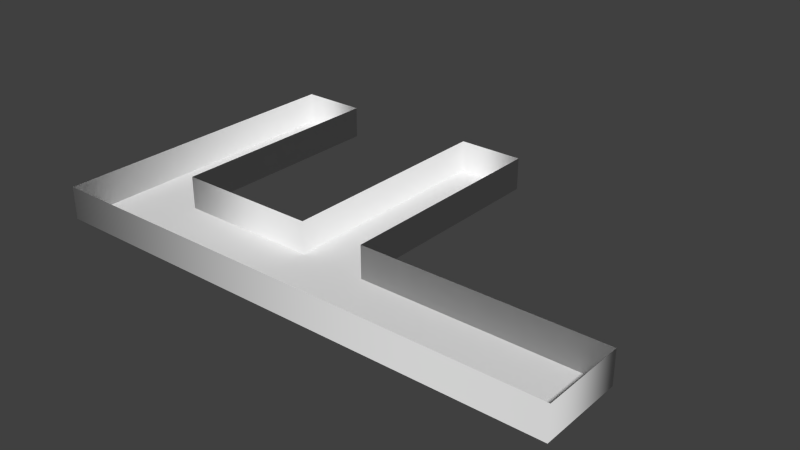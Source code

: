 # Source: Flourine.blend  (saved by Blender 2.61.0; exported with 4.5.12 LTS)
import bpy
from mathutils import Matrix  # noqa: F401  (used for matrix-valued properties, if any)

bpy.ops.wm.read_factory_settings(use_empty=True)
scene = bpy.context.scene
scene.name = 'Scene'

# ---- collections
col_collection_1 = bpy.data.collections.new('Collection 1'); scene.collection.children.link(col_collection_1)

# ---- world
world_world = bpy.data.worlds.new('World'); scene.world = world_world
world_world.color = (0.05088, 0.05088, 0.05088)
world_world.use_sun_shadow = False
world_world.sun_shadow_jitter_overblur = 0.0
world_world.cycles.sampling_method = 'MANUAL'
world_world.cycles.sample_map_resolution = 256

# ---- meshes
me_mesh = bpy.data.meshes.new('Mesh')
me_mesh.from_pydata([(0.174, 0.594, -0.05), (0.174, 0.405, -0.05), (0.44, 0.405, -0.05), (0.44, 0.317, -0.05), (0.174, 0.317, -0.05), (0.174, 0.0, -0.05), (0.076, 0.0, -0.05), (0.076, 0.682, -0.05), (0.44, 0.682, -0.05), (0.44, 0.594, -0.05), (0.174, 0.594, -0.05), (0.174, 0.594, 0.05), (0.174, 0.405, -0.05), (0.174, 0.405, 0.05), (0.44, 0.405, -0.05), (0.44, 0.405, 0.05), (0.44, 0.317, -0.05), (0.44, 0.317, 0.05), (0.174, 0.317, -0.05), (0.174, 0.317, 0.05), (0.174, 0.0, -0.05), (0.174, 0.0, 0.05), (0.076, 0.0, -0.05), (0.076, 0.0, 0.05), (0.076, 0.682, -0.05), (0.076, 0.682, 0.05), (0.44, 0.682, -0.05), (0.44, 0.682, 0.05), (0.44, 0.594, -0.05), (0.44, 0.594, 0.05)], [], [(0, 7, 6), (7, 0, 8), (8, 0, 9), (1, 0, 6), (4, 1, 6), (2, 1, 4), (3, 2, 4), (5, 4, 6), (11, 10, 12, 13), (13, 12, 14, 15), (15, 14, 16, 17), (17, 16, 18, 19), (19, 18, 20, 21), (21, 20, 22, 23), (23, 22, 24, 25), (25, 24, 26, 27), (27, 26, 28, 29), (29, 28, 10, 11)])
me_mesh.polygons.foreach_set('use_smooth', [0, 0, 0, 0, 0, 0, 0, 0, 1, 1, 1, 1, 1, 1, 1, 1, 1, 1])
me_mesh.use_remesh_preserve_volume = False
me_mesh.use_remesh_preserve_attributes = False
me_mesh.use_mirror_vertex_groups = False
me_mesh.update()

# ---- objects
ob_text = bpy.data.objects.new('Text', me_mesh)

# ---- transforms, parenting, visibility, modifiers, constraints
ob_text.location = (50.15, -26.71, 1.0)
ob_text.rotation_euler = (0.0, 0.0, 1.571)
ob_text.scale = (159.7, 140.0, 60.0)
ob_text.lineart.crease_threshold = 0.0

# ---- collection membership
col_collection_1.objects.link(ob_text)

# ---- scene / render settings (as saved in the file)
scene.frame_start = 1; scene.frame_end = 250; scene.frame_set(1)
scene.render.engine = 'BLENDER_EEVEE_NEXT'
scene.render.image_settings.color_mode = 'RGB'
scene.render.image_settings.compression = 90
scene.render.resolution_percentage = 50
scene.render.dither_intensity = 0.0
scene.render.bake_margin = 2
scene.render.bake_bias = 0.0
scene.cycles.use_denoising = False
scene.cycles.samples = 10
scene.cycles.sampling_pattern = 'TABULATED_SOBOL'
scene.cycles.light_sampling_threshold = 0.0
scene.cycles.use_adaptive_sampling = False
scene.cycles.use_light_tree = False
scene.cycles.blur_glossy = 0.0
scene.cycles.volume_bounces = 1
scene.cycles.pixel_filter_type = 'GAUSSIAN'
scene.cycles.sample_clamp_indirect = 0.0
scene.view_settings.view_transform = 'Standard'
bpy.context.view_layer.update()

# ---- added for rendering (the .blend has no active camera and no usable light): camera, sun
cam_auto = bpy.data.cameras.new('AutoCamera')
cam_auto.lens = 50.0
cam_auto.sensor_width = 36.0
cam_auto.clip_end = 1817.72
ob_auto_camera = bpy.data.objects.new('AutoCamera', cam_auto)
scene.collection.objects.link(ob_auto_camera)
ob_auto_camera.location = (105.989, -109.799, 83.8594)
ob_auto_camera.rotation_euler = (1.09748, -7.21219e-08, 0.694738)
scene.camera = ob_auto_camera
light_auto_sun = bpy.data.lights.new('AutoSun', 'SUN')
light_auto_sun.energy = 3.0
light_auto_sun.angle = 0.0523599
ob_auto_sun = bpy.data.objects.new('AutoSun', light_auto_sun)
scene.collection.objects.link(ob_auto_sun)
ob_auto_sun.rotation_euler = (0.872665, 0.174533, 0.523599)
bpy.context.view_layer.update()

